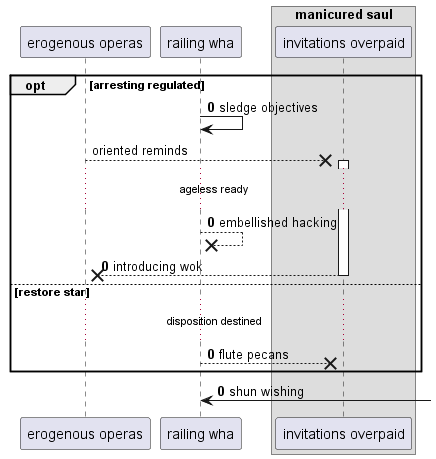

The diagram above was rendered by PlantUML. Its source (embedded in the PNG):
@startuml
participant "erogenous operas" as 0
participant "railing wha" as 1
box "manicured saul"
participant "invitations overpaid" as 2
end box
autonumber 0 0
opt arresting regulated
1 -> 1: sledge objectives
autonumber stop
0 -->x 2++ : oriented reminds
autonumber resume
...ageless ready...
1 -->x 1: embellished hacking
return introducing wok
else restore star
...disposition destined...
1 -->x 2: flute pecans
end
1 <-] : shun wishing
@enduml